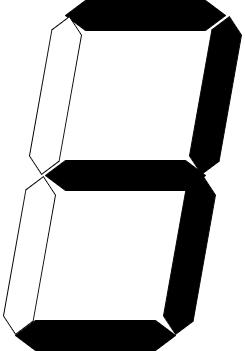

The diagram above was exported from draw.io. Its source (the exported page's mxGraphModel, read from the mxfile embedded in the PNG):
<mxGraphModel dx="356" dy="571" grid="1" gridSize="10" guides="1" tooltips="1" connect="1" arrows="1" fold="1" page="1" pageScale="1" pageWidth="827" pageHeight="1169" math="0" shadow="0">
  <root>
    <mxCell id="0" />
    <mxCell id="1" parent="0" />
    <mxCell id="2" value="" style="shape=hexagon;perimeter=hexagonPerimeter2;whiteSpace=wrap;html=1;fixedSize=1;size=20;fillColor=#000000;" parent="1" vertex="1">
      <mxGeometry x="320" y="360" width="160" height="30" as="geometry" />
    </mxCell>
    <mxCell id="3" value="" style="shape=hexagon;perimeter=hexagonPerimeter2;whiteSpace=wrap;html=1;fixedSize=1;size=20;fillColor=#000000;" parent="1" vertex="1">
      <mxGeometry x="350" y="200" width="160" height="30" as="geometry" />
    </mxCell>
    <mxCell id="4" value="" style="shape=hexagon;perimeter=hexagonPerimeter2;whiteSpace=wrap;html=1;fixedSize=1;size=20;fillColor=#000000;" parent="1" vertex="1">
      <mxGeometry x="370" y="40" width="160" height="30" as="geometry" />
    </mxCell>
    <mxCell id="5" value="" style="shape=hexagon;perimeter=hexagonPerimeter2;whiteSpace=wrap;html=1;fixedSize=1;size=16;rotation=-80;" parent="1" vertex="1">
      <mxGeometry x="254" y="280" width="160" height="30" as="geometry" />
    </mxCell>
    <mxCell id="6" value="" style="shape=hexagon;perimeter=hexagonPerimeter2;whiteSpace=wrap;html=1;fixedSize=1;size=16;rotation=-80;fillColor=#000000;" parent="1" vertex="1">
      <mxGeometry x="414" y="280" width="160" height="30" as="geometry" />
    </mxCell>
    <mxCell id="7" value="" style="shape=hexagon;perimeter=hexagonPerimeter2;whiteSpace=wrap;html=1;fixedSize=1;size=16;rotation=-80;" parent="1" vertex="1">
      <mxGeometry x="280" y="120" width="160" height="30" as="geometry" />
    </mxCell>
    <mxCell id="8" value="" style="shape=hexagon;perimeter=hexagonPerimeter2;whiteSpace=wrap;html=1;fixedSize=1;size=16;rotation=-80;fillColor=#000000;" parent="1" vertex="1">
      <mxGeometry x="440" y="120" width="160" height="30" as="geometry" />
    </mxCell>
  </root>
</mxGraphModel>